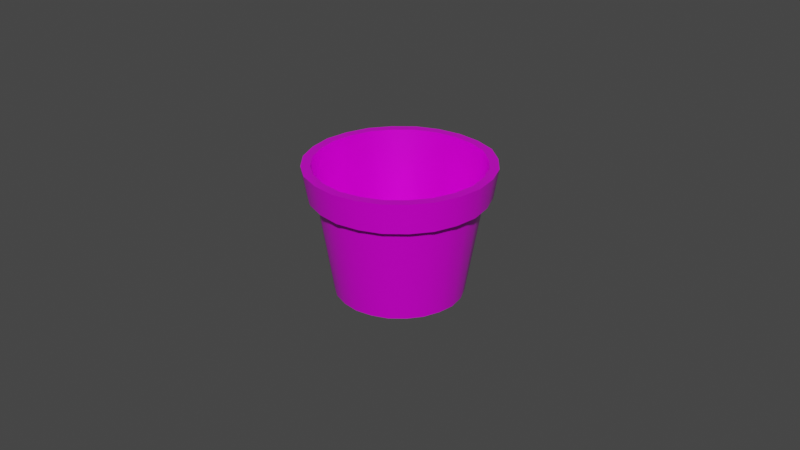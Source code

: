 # Source: vaso.blend  (saved by Blender 3.0.42; exported with 4.5.12 LTS)
import bpy
from mathutils import Matrix  # noqa: F401  (used for matrix-valued properties, if any)

bpy.ops.wm.read_factory_settings(use_empty=True)
scene = bpy.context.scene
scene.name = 'Scene'

# ---- collections
col_collection = bpy.data.collections.new('Collection'); scene.collection.children.link(col_collection)

# ---- images (referenced by path relative to the original .blend; pixels are not part of the script)
import os
ASSET_DIR = os.environ.get("B2B_ASSET_DIR", "")  # directory of the original .blend (textures are referenced by path, not embedded)
HERE = os.path.dirname(os.path.abspath(__file__))  # packed textures are extracted next to this script under _unpacked/

def load_image(name, relpath, width, height, colorspace="sRGB"):
    """Load a texture the original file referenced (path relative to the .blend, or extracted next to this script)."""
    p = next((c for c in (os.path.join(HERE, relpath), os.path.join(ASSET_DIR, relpath)) if relpath and os.path.exists(c)), "")
    if p:
        img = bpy.data.images.load(p, check_existing=True)
        img.name = name
    else:  # same state as the original file: an image datablock whose file is absent (Cycles renders it pink)
        img = bpy.data.images.new(name, width, height)
        img.source = "FILE"
        img.filepath = "//" + (relpath or name)
    img.colorspace_settings.name = colorspace
    return img
img_pot_m_base_color_jpg = load_image('pot_m_Base_Color.jpg', 'textures/pot_m_Base_Color.jpg', 1024, 1024, 'sRGB')
img_pot_m_roughness_jpg = load_image('pot_m_Roughness.jpg', 'textures/pot_m_Roughness.jpg', 1024, 1024, 'Non-Color')
img_pot_m_metallic_jpg = load_image('pot_m_Metallic.jpg', 'textures/pot_m_Metallic.jpg', 1024, 1024, 'Non-Color')

# ---- materials (node trees are filled in below, after node groups)
mat_pot_m = bpy.data.materials.new('pot_m')
mat_pot_m.use_transparent_shadow = False
mat_pot_m.diffuse_color = (0.5, 0.5, 0.5, 1.0)
mat_pot_m.roughness = 0.5528

# ---- material node trees
mat_pot_m.use_nodes = True; mat_pot_m.node_tree.nodes.clear()
_N = mat_pot_m.node_tree.nodes; _L = mat_pot_m.node_tree.links
n0 = _N.new('ShaderNodeBsdfPrincipled'); n0.name = 'Principled BSDF'; n0.location = (192, 300)
n0.distribution = 'GGX'
n0.subsurface_method = 'RANDOM_WALK_SKIN'
n0.inputs[3].default_value = 1.45
n0.inputs[27].default_value = (0.0, 0.0, 0.0, 1.0)
n0.inputs[28].default_value = 1.0
n1 = _N.new('ShaderNodeOutputMaterial'); n1.name = 'Material Output'; n1.location = (482, 300)
n2 = _N.new('ShaderNodeNormalMap'); n2.name = 'Normal Map'; n2.location = (-300, -300)
n2.label = 'Normal/Map'
n3 = _N.new('ShaderNodeTexImage'); n3.name = 'Image Texture'; n3.location = (-408, 337)
n3.hide = True
n3.image = img_pot_m_base_color_jpg
n4 = _N.new('ShaderNodeTexImage'); n4.name = 'Image Texture.002'; n4.location = (-179, -119)
n4.hide = True
n4.image = img_pot_m_roughness_jpg
n5 = _N.new('ShaderNodeTexImage'); n5.name = 'Image Texture.001'; n5.location = (-241, 61)
n5.hide = True
n5.image = img_pot_m_metallic_jpg
_L.new(n0.outputs[0], n1.inputs[0])
_L.new(n2.outputs[0], n0.inputs[5])
_L.new(n3.outputs[0], n0.inputs[0])
_L.new(n5.outputs[0], n0.inputs[1])
_L.new(n4.outputs[0], n0.inputs[2])
n1.is_active_output = True

# ---- world
world_world = bpy.data.worlds.new('World'); scene.world = world_world
world_world.use_nodes = True; world_world.node_tree.nodes.clear()
_N = world_world.node_tree.nodes; _L = world_world.node_tree.links
n0 = _N.new('ShaderNodeOutputWorld'); n0.name = 'World Output'; n0.location = (300, 300)
n1 = _N.new('ShaderNodeBackground'); n1.name = 'Background'; n1.location = (10, 300)
n1.inputs[0].default_value = (0.05088, 0.05088, 0.05088, 1.0)
_L.new(n1.outputs[0], n0.inputs[0])
n0.is_active_output = True
world_world.color = (0.05088, 0.05088, 0.05088)
world_world.use_sun_shadow = False
world_world.sun_shadow_jitter_overblur = 0.0

# ---- meshes
me_mesh_001 = bpy.data.meshes.new('Mesh.001')
me_mesh_001.from_pydata([(1.7, -2.402, -0.9848), (0.9816, -2.402, -1.703), (0.0004344, -2.402, -1.966), (-0.9807, -2.402, -1.703), (-1.699, -2.402, -0.9848), (-1.962, -2.402, -0.003629), (-1.699, -2.402, 0.9775), (-0.9807, -2.402, 1.696), (0.0004344, -2.402, 1.959), (0.9816, -2.402, 1.696), (1.7, -2.402, 0.9775), (1.963, -2.402, -0.003629), (2.109, 0.6825, -1.221), (1.218, 0.6825, -2.112), (0.0004344, 0.6825, -2.438), (-1.217, 0.6825, -2.112), (-2.108, 0.6825, -1.221), (-2.434, 0.6825, -0.003629), (-2.108, 0.6825, 1.214), (-1.217, 0.6825, 2.105), (0.0004344, 0.6825, 2.431), (1.218, 0.6825, 2.105), (2.109, 0.6825, 1.214), (2.435, 0.6825, -0.003629), (2.318, 0.6825, -1.342), (1.339, 0.6825, -2.321), (1.375, 1.589, -2.451), (2.381, 1.589, -1.417), (0.0004344, 0.6825, -2.68), (0.0004344, 1.589, -2.83), (-1.338, 0.6825, -2.321), (-1.374, 1.589, -2.451), (-2.317, 0.6825, -1.342), (-2.38, 1.589, -1.417), (-2.676, 0.6825, -0.003629), (-2.748, 1.589, -0.003629), (-2.317, 0.6825, 1.334), (-2.38, 1.589, 1.409), (-1.338, 0.6825, 2.314), (-1.374, 1.589, 2.444), (0.0004344, 0.6825, 2.673), (0.0004344, 1.589, 2.822), (1.339, 0.6825, 2.314), (1.375, 1.589, 2.444), (2.318, 0.6825, 1.334), (2.381, 1.589, 1.409), (2.677, 0.6825, -0.003629), (2.749, 1.589, -0.003629), (1.506, -2.141, -0.873), (0.8598, -2.141, -1.506), (0.8895, -2.141, 1.52), (-0.01669, -2.141, -1.731), (-0.8886, -2.141, -1.488), (-1.522, -2.141, -0.8424), (-1.748, -2.141, 0.03348), (-1.505, -2.141, 0.9046), (-0.8589, -2.141, 1.538), (0.01756, -2.141, 1.763), (1.523, -2.141, 0.8741), (1.749, -2.141, -0.001832), (1.233, 1.589, -2.209), (2.137, 1.589, -1.278), (0.0004339, 1.589, -2.55), (-1.232, 1.589, -2.209), (-2.136, 1.589, -1.278), (-2.467, 1.589, -0.003628), (-2.136, 1.589, 1.27), (-1.232, 1.589, 2.202), (0.0004339, 1.589, 2.542), (1.233, 1.589, 2.202), (2.137, 1.589, 1.27), (2.468, 1.589, -0.003629), (1.233, -2.141, 1.215), (1.75, 1.589, 1.81), (1.95, 1.589, 2.009), (1.897, 0.6825, 1.904), (1.725, 0.6825, 1.732), (1.391, -2.402, 1.395), (1.904, -2.402, 0.5124), (2.362, 0.6825, 0.6366), (2.596, 0.6825, 0.7002), (2.667, 1.589, 0.7383), (2.395, 1.589, 0.6652), (1.708, -2.141, 0.4488), (1.695, -2.141, -0.4507), (2.398, 1.589, -0.6583), (2.671, 1.589, -0.7298), (2.6, 0.6825, -0.692), (2.366, 0.6825, -0.6299), (1.906, -2.402, -0.5076), (1.235, -2.141, -1.235), (1.76, 1.589, -1.807), (1.961, 1.589, -2.005), (1.908, 0.6825, -1.9), (1.736, 0.6825, -1.729), (1.412, -2.402, -1.39), (0.5168, -2.402, -1.879), (0.6409, 0.6825, -2.363), (0.7045, 0.6825, -2.597), (0.7248, 1.589, -2.741), (0.6502, 1.589, -2.47), (0.4438, -2.141, -1.682), (-0.4739, -2.141, -1.686), (-0.6458, 1.589, -2.489), (-0.7199, 1.589, -2.763), (0.4537, -2.141, 1.688), (0.6354, 1.589, 2.469), (0.7083, 1.589, 2.741), (-0.4544, -2.141, 1.717), (-0.6491, 1.589, 2.465), (-0.7236, 1.589, 2.737), (-1.233, -2.141, 1.265), (-1.759, 1.589, 1.799), (-1.96, 1.589, 1.997), (-1.694, -2.141, 0.4825), (-2.397, 1.589, 0.6511), (-2.67, 1.589, 0.7226), (-1.7, -2.141, -0.4265), (-2.394, 1.589, -0.6725), (-2.666, 1.589, -0.7456), (-1.246, -2.141, -1.204), (-1.742, 1.589, -1.799), (-1.941, 1.589, -1.996), (0.6889, 0.6825, 2.596), (0.6267, 0.6825, 2.362), (0.5052, -2.402, 1.903), (-0.5156, -2.402, 1.9), (-0.6398, 0.6825, 2.358), (-0.7034, 0.6825, 2.592), (-1.398, -2.402, 1.387), (-1.735, 0.6825, 1.721), (-1.907, 0.6825, 1.893), (-1.906, -2.402, 0.5012), (-2.365, 0.6825, 0.6227), (-2.6, 0.6825, 0.6848), (-1.903, -2.402, -0.5197), (-2.361, 0.6825, -0.6439), (-2.596, 0.6825, -0.7074), (-1.397, -2.402, -1.384), (-1.718, 0.6825, -1.721), (-1.889, 0.6825, -1.891), (-0.5159, -2.402, -1.879), (-0.6367, 0.6825, -2.382), (-0.7, 0.6825, -2.618)], [], [(60, 49, 90, 91), (100, 101, 49, 60), (63, 52, 102, 103), (64, 53, 120, 121), (65, 54, 117, 118), (66, 55, 114, 115), (67, 56, 111, 112), (68, 57, 108, 109), (69, 50, 105, 106), (70, 58, 72, 73), (82, 83, 58, 70), (61, 48, 84, 85), (92, 93, 25, 26), (25, 98, 99, 26), (28, 143, 104, 29), (30, 140, 122, 31), (32, 137, 119, 33), (34, 134, 116, 35), (36, 131, 113, 37), (38, 128, 110, 39), (107, 123, 42, 43), (74, 75, 44, 45), (44, 80, 81, 45), (86, 87, 24, 27), (95, 94, 12, 0), (96, 97, 13, 1), (141, 142, 14, 2), (138, 139, 15, 3), (135, 136, 16, 4), (132, 133, 17, 5), (129, 130, 18, 6), (126, 127, 19, 7), (9, 21, 124, 125), (10, 22, 76, 77), (78, 79, 22, 10), (0, 12, 88, 89), (93, 94, 13, 25), (13, 97, 98, 25), (14, 142, 143, 28), (15, 139, 140, 30), (16, 136, 137, 32), (17, 133, 134, 34), (18, 130, 131, 36), (19, 127, 128, 38), (123, 124, 21, 42), (75, 76, 22, 44), (22, 79, 80, 44), (87, 88, 12, 24), (26, 60, 91, 92), (99, 100, 60, 26), (31, 63, 103, 104), (33, 64, 121, 122), (35, 65, 118, 119), (37, 66, 115, 116), (39, 67, 112, 113), (41, 68, 109, 110), (43, 69, 106, 107), (45, 70, 73, 74), (81, 82, 70, 45), (27, 61, 85, 86), (73, 72, 50, 69), (74, 73, 69, 43), (42, 75, 74, 43), (21, 76, 75, 42), (77, 76, 21, 9), (11, 23, 79, 78), (80, 79, 23, 46), (81, 80, 46, 47), (47, 71, 82, 81), (71, 59, 83, 82), (85, 84, 59, 71), (86, 85, 71, 47), (46, 87, 86, 47), (23, 88, 87, 46), (89, 88, 23, 11), (91, 90, 48, 61), (92, 91, 61, 27), (24, 93, 92, 27), (12, 94, 93, 24), (1, 13, 94, 95), (2, 14, 97, 96), (98, 97, 14, 28), (99, 98, 28, 29), (29, 62, 100, 99), (62, 51, 101, 100), (103, 102, 51, 62), (104, 103, 62, 29), (106, 105, 57, 68), (107, 106, 68, 41), (109, 108, 56, 67), (110, 109, 67, 39), (112, 111, 55, 66), (113, 112, 66, 37), (115, 114, 54, 65), (116, 115, 65, 35), (118, 117, 53, 64), (119, 118, 64, 33), (121, 120, 52, 63), (122, 121, 63, 31), (40, 123, 107, 41), (20, 124, 123, 40), (125, 124, 20, 8), (8, 20, 127, 126), (128, 127, 20, 40), (110, 128, 40, 41), (7, 19, 130, 129), (131, 130, 19, 38), (113, 131, 38, 39), (6, 18, 133, 132), (134, 133, 18, 36), (116, 134, 36, 37), (5, 17, 136, 135), (137, 136, 17, 34), (119, 137, 34, 35), (4, 16, 139, 138), (140, 139, 16, 32), (122, 140, 32, 33), (3, 15, 142, 141), (143, 142, 15, 30), (104, 143, 30, 31), (48, 90, 117), (49, 101, 117), (51, 102, 117), (52, 120, 117), (54, 114, 117), (55, 111, 117), (56, 108, 117), (105, 50, 117), (50, 72, 117), (58, 83, 117), (59, 84, 117), (72, 58, 117), (83, 59, 117), (84, 48, 117), (90, 49, 117), (101, 51, 117), (102, 52, 117), (57, 105, 117), (108, 57, 117), (111, 56, 117), (114, 55, 117), (120, 53, 117), (95, 0, 135), (96, 1, 135), (141, 2, 135), (138, 3, 135), (132, 5, 135), (129, 6, 135), (126, 7, 135), (125, 8, 135), (77, 9, 135), (78, 10, 135), (89, 11, 135), (10, 77, 135), (11, 78, 135), (0, 89, 135), (1, 95, 135), (2, 96, 135), (9, 125, 135), (8, 126, 135), (7, 129, 135), (6, 132, 135), (4, 138, 135), (3, 141, 135)])
me_mesh_001.polygons.foreach_set('use_smooth', [True] * 164)
_k = set([(0, 89), (0, 95), (1, 95), (1, 96), (2, 96), (2, 141), (3, 138), (3, 141), (4, 135), (4, 138), (5, 132), (5, 135), (6, 129), (6, 132), (7, 126), (7, 129), (8, 125), (8, 126), (9, 77), (9, 125), (10, 77), (10, 78), (11, 78), (11, 89), (12, 88), (12, 94), (13, 94), (13, 97), (14, 97), (14, 142), (15, 139), (15, 142), (16, 136), (16, 139), (17, 133), (17, 136), (18, 130), (18, 133), (19, 127), (19, 130), (20, 124), (20, 127), (21, 76), (21, 124), (22, 76), (22, 79), (23, 79), (23, 88), (24, 87), (24, 93), (25, 93), (25, 98), (26, 92), (26, 99), (27, 86), (27, 92), (28, 98), (28, 143), (29, 99), (29, 104), (30, 140), (30, 143), (31, 104), (31, 122), (32, 137), (32, 140), (33, 119), (33, 122), (34, 134), (34, 137), (35, 116), (35, 119), (36, 131), (36, 134), (37, 113), (37, 116), (38, 128), (38, 131), (39, 110), (39, 113), (40, 123), (40, 128), (41, 107), (41, 110), (42, 75), (42, 123), (43, 74), (43, 107), (44, 75), (44, 80), (45, 74), (45, 81), (46, 80), (46, 87), (47, 81), (47, 86), (48, 84), (48, 90), (49, 90), (49, 101), (50, 72), (50, 105), (51, 101), (51, 102), (52, 102), (52, 120), (53, 117), (53, 120), (54, 114), (54, 117), (55, 111), (55, 114), (56, 108), (56, 111), (57, 105), (57, 108), (58, 72), (58, 83), (59, 83), (59, 84), (60, 91), (60, 100), (61, 85), (61, 91), (62, 100), (62, 103), (63, 103), (63, 121), (64, 118), (64, 121), (65, 115), (65, 118), (66, 112), (66, 115), (67, 109), (67, 112), (68, 106), (68, 109), (69, 73), (69, 106), (70, 73), (70, 82), (71, 82), (71, 85)])
me_mesh_001.attributes.new('sharp_edge', 'BOOLEAN', 'EDGE').data.foreach_set('value', [ (min(e.vertices), max(e.vertices)) in _k for e in me_mesh_001.edges])
_uv = me_mesh_001.uv_layers.new(name='map1')
_uv.uv.foreach_set('vector', [0.2608, 0.2831, 0.2608, 0.03354, 0.296, 0.03354, 0.296, 0.2831, 0.2256, 0.2831, 0.2256, 0.03354, 0.2608, 0.03354, 0.2608, 0.2831, 0.1196, 0.2831, 0.1196, 0.03354, 0.1551, 0.03354, 0.1551, 0.2831, 0.894, 0.2831, 0.894, 0.03354, 0.93, 0.03354, 0.93, 0.2831, 0.8225, 0.2831, 0.8225, 0.03354, 0.8582, 0.03354, 0.8582, 0.2831, 0.7515, 0.2831, 0.7515, 0.03354, 0.787, 0.03354, 0.787, 0.2831, 0.6814, 0.2831, 0.6814, 0.03354, 0.7164, 0.03354, 0.7164, 0.2831, 0.6118, 0.2831, 0.6118, 0.03354, 0.6466, 0.03354, 0.6466, 0.2831, 0.5423, 0.2831, 0.5423, 0.03354, 0.5771, 0.03354, 0.5771, 0.2831, 0.4723, 0.2831, 0.4723, 0.03354, 0.5073, 0.03354, 0.5073, 0.2831, 0.4371, 0.2831, 0.4371, 0.03354, 0.4723, 0.03354, 0.4723, 0.2831, 0.3312, 0.2831, 0.3312, 0.03354, 0.3665, 0.03354, 0.3665, 0.2831, 0.07317, 0.2131, 0.02192, 0.2131, 0.02192, 0.1724, 0.07317, 0.1724, 0.02192, 0.1724, 0.02192, 0.1327, 0.07317, 0.1327, 0.07317, 0.1724, 0.02192, 0.09299, 0.02192, 0.05439, 0.07317, 0.05439, 0.07317, 0.09299, 0.02192, 0.9879, 0.02192, 0.9487, 0.07317, 0.9487, 0.07317, 0.9879, 0.02192, 0.9094, 0.02192, 0.8693, 0.07317, 0.8693, 0.07317, 0.9094, 0.02192, 0.8291, 0.02192, 0.7886, 0.07317, 0.7886, 0.07317, 0.8291, 0.02192, 0.748, 0.02192, 0.7072, 0.07317, 0.7072, 0.07317, 0.748, 0.02192, 0.6664, 0.02192, 0.6255, 0.07317, 0.6255, 0.07317, 0.6664, 0.07317, 0.5433, 0.02192, 0.5433, 0.02192, 0.5021, 0.07317, 0.5021, 0.07317, 0.4607, 0.02192, 0.4607, 0.02192, 0.4193, 0.07317, 0.4193, 0.02192, 0.4193, 0.02192, 0.3778, 0.07317, 0.3778, 0.07317, 0.4193, 0.07317, 0.295, 0.02192, 0.295, 0.02192, 0.2537, 0.07317, 0.2537, 0.7966, 0.32, 0.7966, 0.5229, 0.7599, 0.5229, 0.7599, 0.32, 0.8701, 0.32, 0.8701, 0.5229, 0.8333, 0.5229, 0.8333, 0.32, 0.9438, 0.32, 0.9438, 0.5229, 0.9069, 0.5229, 0.9069, 0.32, 0.136, 0.32, 0.136, 0.5229, 0.09904, 0.5229, 0.09904, 0.32, 0.2098, 0.32, 0.2098, 0.5229, 0.173, 0.5229, 0.173, 0.32, 0.2833, 0.32, 0.2833, 0.5229, 0.2466, 0.5229, 0.2466, 0.32, 0.3567, 0.32, 0.3567, 0.5229, 0.32, 0.5229, 0.32, 0.32, 0.43, 0.32, 0.43, 0.5229, 0.3933, 0.5229, 0.3933, 0.32, 0.5399, 0.32, 0.5399, 0.5229, 0.5033, 0.5229, 0.5033, 0.32, 0.6132, 0.32, 0.6132, 0.5229, 0.5766, 0.5229, 0.5766, 0.32, 0.6499, 0.32, 0.6499, 0.5229, 0.6132, 0.5229, 0.6132, 0.32, 0.7599, 0.32, 0.7599, 0.5229, 0.7232, 0.5229, 0.7232, 0.32, 0.4161, 0.6747, 0.405, 0.6858, 0.3715, 0.6613, 0.3792, 0.6477, 0.3715, 0.6613, 0.3342, 0.6453, 0.3383, 0.6302, 0.3792, 0.6477, 0.2929, 0.6406, 0.2519, 0.6444, 0.2477, 0.6292, 0.2929, 0.625, 0.2146, 0.662, 0.1824, 0.6873, 0.1713, 0.6764, 0.2067, 0.6485, 0.1574, 0.7197, 0.1413, 0.757, 0.1261, 0.7529, 0.1439, 0.712, 0.1368, 0.7982, 0.1414, 0.8386, 0.1263, 0.8427, 0.1212, 0.7983, 0.1581, 0.8766, 0.1823, 0.9092, 0.1713, 0.9203, 0.1447, 0.8845, 0.2158, 0.9338, 0.2531, 0.9499, 0.2491, 0.965, 0.2081, 0.9473, 0.3388, 0.9649, 0.3347, 0.9498, 0.3728, 0.933, 0.3806, 0.9465, 0.4165, 0.9199, 0.4054, 0.9088, 0.4299, 0.8753, 0.4434, 0.8831, 0.4299, 0.8753, 0.4461, 0.8381, 0.4612, 0.8421, 0.4434, 0.8831, 0.461, 0.7524, 0.4459, 0.7564, 0.4292, 0.7184, 0.4426, 0.7106, 0.8756, 0.9475, 0.8665, 0.9318, 0.9006, 0.9061, 0.9135, 0.9189, 0.8336, 0.966, 0.8289, 0.9484, 0.8665, 0.9318, 0.8756, 0.9475, 0.6985, 0.9467, 0.7078, 0.9311, 0.7454, 0.9493, 0.7406, 0.967, 0.6341, 0.8797, 0.6498, 0.8708, 0.6751, 0.9045, 0.6622, 0.9171, 0.6108, 0.7886, 0.6289, 0.7887, 0.6334, 0.8318, 0.6158, 0.8364, 0.635, 0.6977, 0.6506, 0.7067, 0.6336, 0.7465, 0.616, 0.7418, 0.7001, 0.6313, 0.7091, 0.647, 0.6751, 0.6728, 0.6622, 0.66, 0.7887, 0.6073, 0.7886, 0.6254, 0.7468, 0.6302, 0.742, 0.6127, 0.8771, 0.6322, 0.8679, 0.6478, 0.8295, 0.6303, 0.8343, 0.6128, 0.9416, 0.6992, 0.9258, 0.708, 0.901, 0.6731, 0.914, 0.6604, 0.9598, 0.7425, 0.9422, 0.7471, 0.9258, 0.708, 0.9416, 0.6992, 0.9407, 0.8812, 0.925, 0.8721, 0.942, 0.8323, 0.9596, 0.837, 0.5073, 0.2831, 0.5073, 0.03354, 0.5423, 0.03354, 0.5423, 0.2831, 0.914, 0.6604, 0.901, 0.6731, 0.8679, 0.6478, 0.8771, 0.6322, 0.02192, 0.5021, 0.02192, 0.4607, 0.07317, 0.4607, 0.07317, 0.5021, 0.3728, 0.933, 0.4054, 0.9088, 0.4165, 0.9199, 0.3806, 0.9465, 0.5766, 0.32, 0.5766, 0.5229, 0.5399, 0.5229, 0.5399, 0.32, 0.6865, 0.32, 0.6865, 0.5229, 0.6499, 0.5229, 0.6499, 0.32, 0.4612, 0.8421, 0.4461, 0.8381, 0.4506, 0.7968, 0.4662, 0.7967, 0.07317, 0.3778, 0.02192, 0.3778, 0.02192, 0.3363, 0.07317, 0.3363, 0.9648, 0.7903, 0.9468, 0.7902, 0.9422, 0.7471, 0.9598, 0.7425, 0.4018, 0.2831, 0.4018, 0.03354, 0.4371, 0.03354, 0.4371, 0.2831, 0.3665, 0.2831, 0.3665, 0.03354, 0.4018, 0.03354, 0.4018, 0.2831, 0.9596, 0.837, 0.942, 0.8323, 0.9468, 0.7902, 0.9648, 0.7903, 0.02192, 0.3363, 0.02192, 0.295, 0.07317, 0.295, 0.07317, 0.3363, 0.4506, 0.7968, 0.4459, 0.7564, 0.461, 0.7524, 0.4662, 0.7967, 0.7232, 0.32, 0.7232, 0.5229, 0.6865, 0.5229, 0.6865, 0.32, 0.296, 0.2831, 0.296, 0.03354, 0.3312, 0.03354, 0.3312, 0.2831, 0.9135, 0.9189, 0.9006, 0.9061, 0.925, 0.8721, 0.9407, 0.8812, 0.02192, 0.2537, 0.02192, 0.2131, 0.07317, 0.2131, 0.07317, 0.2537, 0.4292, 0.7184, 0.405, 0.6858, 0.4161, 0.6747, 0.4426, 0.7106, 0.8333, 0.32, 0.8333, 0.5229, 0.7966, 0.5229, 0.7966, 0.32, 0.9069, 0.32, 0.9069, 0.5229, 0.8701, 0.5229, 0.8701, 0.32, 0.3383, 0.6302, 0.3342, 0.6453, 0.2929, 0.6406, 0.2929, 0.625, 0.07317, 0.1327, 0.02192, 0.1327, 0.02192, 0.09299, 0.07317, 0.09299, 0.787, 0.9715, 0.787, 0.9534, 0.8289, 0.9484, 0.8336, 0.966, 0.1905, 0.2831, 0.1905, 0.03354, 0.2256, 0.03354, 0.2256, 0.2831, 0.1551, 0.2831, 0.1551, 0.03354, 0.1905, 0.03354, 0.1905, 0.2831, 0.7406, 0.967, 0.7454, 0.9493, 0.787, 0.9534, 0.787, 0.9715, 0.5771, 0.2831, 0.5771, 0.03354, 0.6118, 0.03354, 0.6118, 0.2831, 0.8343, 0.6128, 0.8295, 0.6303, 0.7886, 0.6254, 0.7887, 0.6073, 0.6466, 0.2831, 0.6466, 0.03354, 0.6814, 0.03354, 0.6814, 0.2831, 0.742, 0.6127, 0.7468, 0.6302, 0.7091, 0.647, 0.7001, 0.6313, 0.7164, 0.2831, 0.7164, 0.03354, 0.7515, 0.03354, 0.7515, 0.2831, 0.6622, 0.66, 0.6751, 0.6728, 0.6506, 0.7067, 0.635, 0.6977, 0.787, 0.2831, 0.787, 0.03354, 0.8225, 0.03354, 0.8225, 0.2831, 0.616, 0.7418, 0.6336, 0.7465, 0.6289, 0.7887, 0.6108, 0.7886, 0.8582, 0.2831, 0.8582, 0.03354, 0.894, 0.03354, 0.894, 0.2831, 0.6158, 0.8364, 0.6334, 0.8318, 0.6498, 0.8708, 0.6341, 0.8797, 0.93, 0.2831, 0.93, 0.03354, 0.966, 0.03354, 0.966, 0.2831, 0.6622, 0.9171, 0.6751, 0.9045, 0.7078, 0.9311, 0.6985, 0.9467, 0.02192, 0.5845, 0.02192, 0.5433, 0.07317, 0.5433, 0.07317, 0.5845, 0.2944, 0.9544, 0.3347, 0.9498, 0.3388, 0.9649, 0.2945, 0.97, 0.5033, 0.32, 0.5033, 0.5229, 0.4666, 0.5229, 0.4666, 0.32, 0.4666, 0.32, 0.4666, 0.5229, 0.43, 0.5229, 0.43, 0.32, 0.2491, 0.965, 0.2531, 0.9499, 0.2944, 0.9544, 0.2945, 0.97, 0.07317, 0.6255, 0.02192, 0.6255, 0.02192, 0.5845, 0.07317, 0.5845, 0.3933, 0.32, 0.3933, 0.5229, 0.3567, 0.5229, 0.3567, 0.32, 0.1713, 0.9203, 0.1823, 0.9092, 0.2158, 0.9338, 0.2081, 0.9473, 0.07317, 0.7072, 0.02192, 0.7072, 0.02192, 0.6664, 0.07317, 0.6664, 0.32, 0.32, 0.32, 0.5229, 0.2833, 0.5229, 0.2833, 0.32, 0.1263, 0.8427, 0.1414, 0.8386, 0.1581, 0.8766, 0.1447, 0.8845, 0.07317, 0.7886, 0.02192, 0.7886, 0.02192, 0.748, 0.07317, 0.748, 0.2466, 0.32, 0.2466, 0.5229, 0.2098, 0.5229, 0.2098, 0.32, 0.1261, 0.7529, 0.1413, 0.757, 0.1368, 0.7982, 0.1212, 0.7983, 0.07317, 0.8693, 0.02192, 0.8693, 0.02192, 0.8291, 0.07317, 0.8291, 0.173, 0.32, 0.173, 0.5229, 0.136, 0.5229, 0.136, 0.32, 0.1713, 0.6764, 0.1824, 0.6873, 0.1574, 0.7197, 0.1439, 0.712, 0.07317, 0.9487, 0.02192, 0.9487, 0.02192, 0.9094, 0.07317, 0.9094, 0.9808, 0.32, 0.9808, 0.5229, 0.9438, 0.5229, 0.9438, 0.32, 0.2477, 0.6292, 0.2519, 0.6444, 0.2146, 0.662, 0.2067, 0.6485, 0.07317, 0.05439, 0.02192, 0.05439, 0.02192, 0.01579, 0.07317, 0.01579, 0.3527, 0.7035, 0.376, 0.721, 0.3239, 0.9102, 0.3935, 0.7452, 0.4048, 0.772, 0.3239, 0.9102, 0.408, 0.8017, 0.4051, 0.8312, 0.3239, 0.9102, 0.3923, 0.8579, 0.374, 0.8809, 0.3239, 0.9102, 0.2942, 0.9133, 0.2653, 0.9098, 0.3239, 0.9102, 0.2381, 0.8976, 0.2148, 0.8801, 0.3239, 0.9102, 0.1973, 0.856, 0.1857, 0.8299, 0.3239, 0.9102, 0.1876, 0.7714, 0.1984, 0.7433, 0.3239, 0.9102, 0.1984, 0.7433, 0.2181, 0.7211, 0.3239, 0.9102, 0.2401, 0.7024, 0.2675, 0.6905, 0.3239, 0.9102, 0.2965, 0.6879, 0.3254, 0.6914, 0.3239, 0.9102, 0.2181, 0.7211, 0.2401, 0.7024, 0.3239, 0.9102, 0.2675, 0.6905, 0.2965, 0.6879, 0.3239, 0.9102, 0.3254, 0.6914, 0.3527, 0.7035, 0.3239, 0.9102, 0.376, 0.721, 0.3935, 0.7452, 0.3239, 0.9102, 0.4048, 0.772, 0.408, 0.8017, 0.3239, 0.9102, 0.4051, 0.8312, 0.3923, 0.8579, 0.3239, 0.9102, 0.1828, 0.7995, 0.1876, 0.7714, 0.3239, 0.9102, 0.1857, 0.8299, 0.1828, 0.7995, 0.3239, 0.9102, 0.2148, 0.8801, 0.1973, 0.856, 0.3239, 0.9102, 0.2653, 0.9098, 0.2381, 0.8976, 0.3239, 0.9102, 0.374, 0.8809, 0.3507, 0.8987, 0.3239, 0.9102, 0.8811, 0.6996, 0.8997, 0.7257, 0.6675, 0.7557, 0.8234, 0.668, 0.8534, 0.6794, 0.6675, 0.7557, 0.7569, 0.668, 0.7902, 0.6625, 0.6675, 0.7557, 0.7001, 0.7, 0.7269, 0.6794, 0.6675, 0.7557, 0.6673, 0.8215, 0.6637, 0.7889, 0.6675, 0.7557, 0.7, 0.8786, 0.6806, 0.8522, 0.6675, 0.7557, 0.7569, 0.9116, 0.7269, 0.8985, 0.6675, 0.7557, 0.8227, 0.9118, 0.7902, 0.9154, 0.6675, 0.7557, 0.8798, 0.8791, 0.8534, 0.8985, 0.6675, 0.7557, 0.9129, 0.8222, 0.8997, 0.8522, 0.6675, 0.7557, 0.913, 0.7565, 0.9166, 0.7889, 0.6675, 0.7557, 0.8997, 0.8522, 0.8798, 0.8791, 0.6675, 0.7557, 0.9166, 0.7889, 0.9129, 0.8222, 0.6675, 0.7557, 0.8997, 0.7257, 0.913, 0.7565, 0.6675, 0.7557, 0.8534, 0.6794, 0.8811, 0.6996, 0.6675, 0.7557, 0.7902, 0.6625, 0.8234, 0.668, 0.6675, 0.7557, 0.8534, 0.8985, 0.8227, 0.9118, 0.6675, 0.7557, 0.7902, 0.9154, 0.7569, 0.9116, 0.6675, 0.7557, 0.7269, 0.8985, 0.7, 0.8786, 0.6675, 0.7557, 0.6806, 0.8522, 0.6673, 0.8215, 0.6675, 0.7557, 0.6806, 0.7257, 0.7001, 0.7, 0.6675, 0.7557, 0.7269, 0.6794, 0.7569, 0.668, 0.6675, 0.7557])
_uv.active_render = True
_uv = me_mesh_001.uv_layers.new(name='UVW')
_uv.uv.foreach_set('vector', [0.0, 0.0, 0.0, 0.0, 0.0, 0.0, 0.0, 0.0, 0.0, 0.0, 0.0, 0.0, 0.0, 0.0, 0.0, 0.0, 0.0, 0.0, 0.0, 0.0, 0.0, 0.0, 0.0, 0.0, 0.0, 0.0, 0.0, 0.0, 0.0, 0.0, 0.0, 0.0, 0.0, 0.0, 0.0, 0.0, 0.0, 0.0, 0.0, 0.0, 0.0, 0.0, 0.0, 0.0, 0.0, 0.0, 0.0, 0.0, 0.0, 0.0, 0.0, 0.0, 0.0, 0.0, 0.0, 0.0, 0.0, 0.0, 0.0, 0.0, 0.0, 0.0, 0.0, 0.0, 0.0, 0.0, 0.0, 0.0, 0.0, 0.0, 0.0, 0.0, 0.0, 0.0, 0.0, 0.0, 0.0, 0.0, 0.0, 0.0, 0.0, 0.0, 0.0, 0.0, 0.0, 0.0, 0.0, 0.0, 0.0, 0.0, 0.0, 0.0, 0.0, 0.0, 0.0, 0.0, 0.0, 0.0, 0.0, 0.0, 0.0, 0.0, 0.0, 0.0, 0.0, 0.0, 0.0, 0.0, 0.0, 0.0, 0.0, 0.0, 0.0, 0.0, 0.0, 0.0, 0.0, 0.0, 0.0, 0.0, 0.0, 0.0, 0.0, 0.0, 0.0, 0.0, 0.0, 0.0, 0.0, 0.0, 0.0, 0.0, 0.0, 0.0, 0.0, 0.0, 0.0, 0.0, 0.0, 0.0, 0.0, 0.0, 0.0, 0.0, 0.0, 0.0, 0.0, 0.0, 0.0, 0.0, 0.0, 0.0, 0.0, 0.0, 0.0, 0.0, 0.0, 0.0, 0.0, 0.0, 0.0, 0.0, 0.0, 0.0, 0.0, 0.0, 0.0, 0.0, 0.0, 0.0, 0.0, 0.0, 0.0, 0.0, 0.0, 0.0, 0.0, 0.0, 0.0, 0.0, 0.0, 0.0, 0.0, 0.0, 0.0, 0.0, 0.0, 0.0, 0.0, 0.0, 0.0, 0.0, 0.0, 0.0, 0.0, 0.0, 0.0, 0.0, 0.0, 0.0, 0.0, 0.0, 0.0, 0.0, 0.0, 0.0, 0.0, 0.0, 0.0, 0.0, 0.0, 0.0, 0.0, 0.0, 0.0, 0.0, 0.0, 0.0, 0.0, 0.0, 0.0, 0.0, 0.0, 0.0, 0.0, 0.0, 0.0, 0.0, 0.0, 0.0, 0.0, 0.0, 0.0, 0.0, 0.0, 0.0, 0.0, 0.0, 0.0, 0.0, 0.0, 0.0, 0.0, 0.0, 0.0, 0.0, 0.0, 0.0, 0.0, 0.0, 0.0, 0.0, 0.0, 0.0, 0.0, 0.0, 0.0, 0.0, 0.0, 0.0, 0.0, 0.0, 0.0, 0.0, 0.0, 0.0, 0.0, 0.0, 0.0, 0.0, 0.0, 0.0, 0.0, 0.0, 0.0, 0.0, 0.0, 0.0, 0.0, 0.0, 0.0, 0.0, 0.0, 0.0, 0.0, 0.0, 0.0, 0.0, 0.0, 0.0, 0.0, 0.0, 0.0, 0.0, 0.0, 0.0, 0.0, 0.0, 0.0, 0.0, 0.0, 0.0, 0.0, 0.0, 0.0, 0.0, 0.0, 0.0, 0.0, 0.0, 0.0, 0.0, 0.0, 0.0, 0.0, 0.0, 0.0, 0.0, 0.0, 0.0, 0.0, 0.0, 0.0, 0.0, 0.0, 0.0, 0.0, 0.0, 0.0, 0.0, 0.0, 0.0, 0.0, 0.0, 0.0, 0.0, 0.0, 0.0, 0.0, 0.0, 0.0, 0.0, 0.0, 0.0, 0.0, 0.0, 0.0, 0.0, 0.0, 0.0, 0.0, 0.0, 0.0, 0.0, 0.0, 0.0, 0.0, 0.0, 0.0, 0.0, 0.0, 0.0, 0.0, 0.0, 0.0, 0.0, 0.0, 0.0, 0.0, 0.0, 0.0, 0.0, 0.0, 0.0, 0.0, 0.0, 0.0, 0.0, 0.0, 0.0, 0.0, 0.0, 0.0, 0.0, 0.0, 0.0, 0.0, 0.0, 0.0, 0.0, 0.0, 0.0, 0.0, 0.0, 0.0, 0.0, 0.0, 0.0, 0.0, 0.0, 0.0, 0.0, 0.0, 0.0, 0.0, 0.0, 0.0, 0.0, 0.0, 0.0, 0.0, 0.0, 0.0, 0.0, 0.0, 0.0, 0.0, 0.0, 0.0, 0.0, 0.0, 0.0, 0.0, 0.0, 0.0, 0.0, 0.0, 0.0, 0.0, 0.0, 0.0, 0.0, 0.0, 0.0, 0.0, 0.0, 0.0, 0.0, 0.0, 0.0, 0.0, 0.0, 0.0, 0.0, 0.0, 0.0, 0.0, 0.0, 0.0, 0.0, 0.0, 0.0, 0.0, 0.0, 0.0, 0.0, 0.0, 0.0, 0.0, 0.0, 0.0, 0.0, 0.0, 0.0, 0.0, 0.0, 0.0, 0.0, 0.0, 0.0, 0.0, 0.0, 0.0, 0.0, 0.0, 0.0, 0.0, 0.0, 0.0, 0.0, 0.0, 0.0, 0.0, 0.0, 0.0, 0.0, 0.0, 0.0, 0.0, 0.0, 0.0, 0.0, 0.0, 0.0, 0.0, 0.0, 0.0, 0.0, 0.0, 0.0, 0.0, 0.0, 0.0, 0.0, 0.0, 0.0, 0.0, 0.0, 0.0, 0.0, 0.0, 0.0, 0.0, 0.0, 0.0, 0.0, 0.0, 0.0, 0.0, 0.0, 0.0, 0.0, 0.0, 0.0, 0.0, 0.0, 0.0, 0.0, 0.0, 0.0, 0.0, 0.0, 0.0, 0.0, 0.0, 0.0, 0.0, 0.0, 0.0, 0.0, 0.0, 0.0, 0.0, 0.0, 0.0, 0.0, 0.0, 0.0, 0.0, 0.0, 0.0, 0.0, 0.0, 0.0, 0.0, 0.0, 0.0, 0.0, 0.0, 0.0, 0.0, 0.0, 0.0, 0.0, 0.0, 0.0, 0.0, 0.0, 0.0, 0.0, 0.0, 0.0, 0.0, 0.0, 0.0, 0.0, 0.0, 0.0, 0.0, 0.0, 0.0, 0.0, 0.0, 0.0, 0.0, 0.0, 0.0, 0.0, 0.0, 0.0, 0.0, 0.0, 0.0, 0.0, 0.0, 0.0, 0.0, 0.0, 0.0, 0.0, 0.0, 0.0, 0.0, 0.0, 0.0, 0.0, 0.0, 0.0, 0.0, 0.0, 0.0, 0.0, 0.0, 0.0, 0.0, 0.0, 0.0, 0.0, 0.0, 0.0, 0.0, 0.0, 0.0, 0.0, 0.0, 0.0, 0.0, 0.0, 0.0, 0.0, 0.0, 0.0, 0.0, 0.0, 0.0, 0.0, 0.0, 0.0, 0.0, 0.0, 0.0, 0.0, 0.0, 0.0, 0.0, 0.0, 0.0, 0.0, 0.0, 0.0, 0.0, 0.0, 0.0, 0.0, 0.0, 0.0, 0.0, 0.0, 0.0, 0.0, 0.0, 0.0, 0.0, 0.0, 0.0, 0.0, 0.0, 0.0, 0.0, 0.0, 0.0, 0.0, 0.0, 0.0, 0.0, 0.0, 0.0, 0.0, 0.0, 0.0, 0.0, 0.0, 0.0, 0.0, 0.0, 0.0, 0.0, 0.0, 0.0, 0.0, 0.0, 0.0, 0.0, 0.0, 0.0, 0.0, 0.0, 0.0, 0.0, 0.0, 0.0, 0.0, 0.0, 0.0, 0.0, 0.0, 0.0, 0.0, 0.0, 0.0, 0.0, 0.0, 0.0, 0.0, 0.0, 0.0, 0.0, 0.0, 0.0, 0.0, 0.0, 0.0, 0.0, 0.0, 0.0, 0.0, 0.0, 0.0, 0.0, 0.0, 0.0, 0.0, 0.0, 0.0, 0.0, 0.0, 0.0, 0.0, 0.0, 0.0, 0.0, 0.0, 0.0, 0.0, 0.0, 0.0, 0.0, 0.0, 0.0, 0.0, 0.0, 0.0, 0.0, 0.0, 0.0, 0.0, 0.0, 0.0, 0.0, 0.0, 0.0, 0.0, 0.0, 0.0, 0.0, 0.0, 0.0, 0.0, 0.0, 0.0, 0.0, 0.0, 0.0, 0.0, 0.0, 0.0, 0.0, 0.0, 0.0, 0.0, 0.0, 0.0, 0.0, 0.0, 0.0, 0.0, 0.0, 0.0, 0.0, 0.0, 0.0, 0.0, 0.0, 0.0, 0.0, 0.0, 0.0, 0.0, 0.0, 0.0, 0.0, 0.0, 0.0, 0.0, 0.0, 0.0, 0.0, 0.0, 0.0, 0.0, 0.0, 0.0, 0.0, 0.0, 0.0, 0.0, 0.0, 0.0, 0.0, 0.0, 0.0, 0.0, 0.0, 0.0, 0.0, 0.0, 0.0, 0.0, 0.0, 0.0, 0.0, 0.0, 0.0, 0.0, 0.0, 0.0, 0.0, 0.0, 0.0, 0.0, 0.0, 0.0, 0.0, 0.0, 0.0, 0.0, 0.0, 0.0, 0.0, 0.0, 0.0, 0.0, 0.0, 0.0, 0.0, 0.0, 0.0, 0.0, 0.0, 0.0, 0.0, 0.0, 0.0, 0.0, 0.0, 0.0, 0.0, 0.0, 0.0, 0.0, 0.0, 0.0, 0.0, 0.0, 0.0, 0.0, 0.0, 0.0, 0.0, 0.0, 0.0, 0.0, 0.0, 0.0, 0.0, 0.0, 0.0, 0.0, 0.0, 0.0, 0.0, 0.0, 0.0, 0.0, 0.0, 0.0, 0.0, 0.0, 0.0, 0.0, 0.0, 0.0, 0.0, 0.0, 0.0, 0.0, 0.0, 0.0, 0.0, 0.0, 0.0, 0.0, 0.0, 0.0, 0.0, 0.0, 0.0, 0.0, 0.0, 0.0, 0.0, 0.0, 0.0, 0.0, 0.0, 0.0, 0.0, 0.0, 0.0, 0.0, 0.0, 0.0, 0.0, 0.0, 0.0, 0.0, 0.0, 0.0, 0.0, 0.0, 0.0, 0.0, 0.0, 0.0, 0.0, 0.0, 0.0, 0.0, 0.0, 0.0, 0.0, 0.0, 0.0, 0.0, 0.0, 0.0, 0.0, 0.0, 0.0, 0.0, 0.0, 0.0, 1.0, 0.0, 0.5, 1.0, 0.0, 0.0, 1.0, 0.0, 0.5, 1.0, 0.0, 0.0, 1.0, 0.0, 0.5, 1.0, 0.0, 0.0, 1.0, 0.0, 0.5, 1.0, 0.0, 0.0, 1.0, 0.0, 0.5, 1.0, 0.0, 0.0, 1.0, 0.0, 0.5, 1.0, 0.0, 0.0, 1.0, 0.0, 0.5, 1.0, 0.0, 0.0, 1.0, 0.0, 0.5, 1.0, 0.0, 0.0, 1.0, 0.0, 0.5, 1.0, 0.0, 0.0, 1.0, 0.0, 0.5, 1.0, 0.0, 0.0, 1.0, 0.0, 0.5, 1.0, 0.0, 0.0, 1.0, 0.0, 0.5, 1.0, 0.0, 0.0, 1.0, 0.0, 0.5, 1.0, 0.0, 0.0, 1.0, 0.0, 0.5, 1.0, 0.0, 0.0, 1.0, 0.0, 0.5, 1.0, 0.0, 0.0, 1.0, 0.0, 0.5, 1.0, 0.0, 0.0, 1.0, 0.0, 0.5, 1.0, 0.0, 0.0, 1.0, 0.0, 0.5, 1.0, 0.0, 0.0, 1.0, 0.0, 0.5, 1.0, 0.0, 0.0, 1.0, 0.0, 0.5, 1.0, 0.0, 0.0, 1.0, 0.0, 0.5, 1.0, 0.0, 0.0, 1.0, 0.0, 0.5, 1.0, 0.0, 0.0, 1.0, 0.0, 0.5, 1.0, 0.0, 0.0, 1.0, 0.0, 0.5, 1.0, 0.0, 0.0, 1.0, 0.0, 0.5, 1.0, 0.0, 0.0, 1.0, 0.0, 0.5, 1.0, 0.0, 0.0, 1.0, 0.0, 0.5, 1.0, 0.0, 0.0, 1.0, 0.0, 0.5, 1.0, 0.0, 0.0, 1.0, 0.0, 0.5, 1.0, 0.0, 0.0, 1.0, 0.0, 0.5, 1.0, 0.0, 0.0, 1.0, 0.0, 0.5, 1.0, 0.0, 0.0, 1.0, 0.0, 0.5, 1.0, 0.0, 0.0, 1.0, 0.0, 0.5, 1.0, 0.0, 0.0, 1.0, 0.0, 0.5, 1.0, 0.0, 0.0, 1.0, 0.0, 0.5, 1.0, 0.0, 0.0, 1.0, 0.0, 0.5, 1.0, 0.0, 0.0, 1.0, 0.0, 0.5, 1.0, 0.0, 0.0, 1.0, 0.0, 0.5, 1.0, 0.0, 0.0, 1.0, 0.0, 0.5, 1.0, 0.0, 0.0, 1.0, 0.0, 0.5, 1.0, 0.0, 0.0, 1.0, 0.0, 0.5, 1.0, 0.0, 0.0, 1.0, 0.0, 0.5, 1.0, 0.0, 0.0, 1.0, 0.0, 0.5, 1.0, 0.0, 0.0, 1.0, 0.0, 0.5, 1.0])
_uv = me_mesh_001.uv_layers.new(name='UVMap')
_uv.uv.foreach_set('vector', [0.0, 0.0, 0.0, 0.0, 0.0, 0.0, 0.0, 0.0, 0.0, 0.0, 0.0, 0.0, 0.0, 0.0, 0.0, 0.0, 0.0, 0.0, 0.0, 0.0, 0.0, 0.0, 0.0, 0.0, 0.0, 0.0, 0.0, 0.0, 0.0, 0.0, 0.0, 0.0, 0.0, 0.0, 0.0, 0.0, 0.0, 0.0, 0.0, 0.0, 0.0, 0.0, 0.0, 0.0, 0.0, 0.0, 0.0, 0.0, 0.0, 0.0, 0.0, 0.0, 0.0, 0.0, 0.0, 0.0, 0.0, 0.0, 0.0, 0.0, 0.0, 0.0, 0.0, 0.0, 0.0, 0.0, 0.0, 0.0, 0.0, 0.0, 0.0, 0.0, 0.0, 0.0, 0.0, 0.0, 0.0, 0.0, 0.0, 0.0, 0.0, 0.0, 0.0, 0.0, 0.0, 0.0, 0.0, 0.0, 0.0, 0.0, 0.0, 0.0, 0.0, 0.0, 0.0, 0.0, 0.0, 0.0, 0.0, 0.0, 0.0, 0.0, 0.0, 0.0, 0.0, 0.0, 0.0, 0.0, 0.0, 0.0, 0.0, 0.0, 0.0, 0.0, 0.0, 0.0, 0.0, 0.0, 0.0, 0.0, 0.0, 0.0, 0.0, 0.0, 0.0, 0.0, 0.0, 0.0, 0.0, 0.0, 0.0, 0.0, 0.0, 0.0, 0.0, 0.0, 0.0, 0.0, 0.0, 0.0, 0.0, 0.0, 0.0, 0.0, 0.0, 0.0, 0.0, 0.0, 0.0, 0.0, 0.0, 0.0, 0.0, 0.0, 0.0, 0.0, 0.0, 0.0, 0.0, 0.0, 0.0, 0.0, 0.0, 0.0, 0.0, 0.0, 0.0, 0.0, 0.0, 0.0, 0.0, 0.0, 0.0, 0.0, 0.0, 0.0, 0.0, 0.0, 0.0, 0.0, 0.0, 0.0, 0.0, 0.0, 0.0, 0.0, 0.0, 0.0, 0.0, 0.0, 0.0, 0.0, 0.0, 0.0, 0.0, 0.0, 0.0, 0.0, 0.0, 0.0, 0.0, 0.0, 0.0, 0.0, 0.0, 0.0, 0.0, 0.0, 0.0, 0.0, 0.0, 0.0, 0.0, 0.0, 0.0, 0.0, 0.0, 0.0, 0.0, 0.0, 0.0, 0.0, 0.0, 0.0, 0.0, 0.0, 0.0, 0.0, 0.0, 0.0, 0.0, 0.0, 0.0, 0.0, 0.0, 0.0, 0.0, 0.0, 0.0, 0.0, 0.0, 0.0, 0.0, 0.0, 0.0, 0.0, 0.0, 0.0, 0.0, 0.0, 0.0, 0.0, 0.0, 0.0, 0.0, 0.0, 0.0, 0.0, 0.0, 0.0, 0.0, 0.0, 0.0, 0.0, 0.0, 0.0, 0.0, 0.0, 0.0, 0.0, 0.0, 0.0, 0.0, 0.0, 0.0, 0.0, 0.0, 0.0, 0.0, 0.0, 0.0, 0.0, 0.0, 0.0, 0.0, 0.0, 0.0, 0.0, 0.0, 0.0, 0.0, 0.0, 0.0, 0.0, 0.0, 0.0, 0.0, 0.0, 0.0, 0.0, 0.0, 0.0, 0.0, 0.0, 0.0, 0.0, 0.0, 0.0, 0.0, 0.0, 0.0, 0.0, 0.0, 0.0, 0.0, 0.0, 0.0, 0.0, 0.0, 0.0, 0.0, 0.0, 0.0, 0.0, 0.0, 0.0, 0.0, 0.0, 0.0, 0.0, 0.0, 0.0, 0.0, 0.0, 0.0, 0.0, 0.0, 0.0, 0.0, 0.0, 0.0, 0.0, 0.0, 0.0, 0.0, 0.0, 0.0, 0.0, 0.0, 0.0, 0.0, 0.0, 0.0, 0.0, 0.0, 0.0, 0.0, 0.0, 0.0, 0.0, 0.0, 0.0, 0.0, 0.0, 0.0, 0.0, 0.0, 0.0, 0.0, 0.0, 0.0, 0.0, 0.0, 0.0, 0.0, 0.0, 0.0, 0.0, 0.0, 0.0, 0.0, 0.0, 0.0, 0.0, 0.0, 0.0, 0.0, 0.0, 0.0, 0.0, 0.0, 0.0, 0.0, 0.0, 0.0, 0.0, 0.0, 0.0, 0.0, 0.0, 0.0, 0.0, 0.0, 0.0, 0.0, 0.0, 0.0, 0.0, 0.0, 0.0, 0.0, 0.0, 0.0, 0.0, 0.0, 0.0, 0.0, 0.0, 0.0, 0.0, 0.0, 0.0, 0.0, 0.0, 0.0, 0.0, 0.0, 0.0, 0.0, 0.0, 0.0, 0.0, 0.0, 0.0, 0.0, 0.0, 0.0, 0.0, 0.0, 0.0, 0.0, 0.0, 0.0, 0.0, 0.0, 0.0, 0.0, 0.0, 0.0, 0.0, 0.0, 0.0, 0.0, 0.0, 0.0, 0.0, 0.0, 0.0, 0.0, 0.0, 0.0, 0.0, 0.0, 0.0, 0.0, 0.0, 0.0, 0.0, 0.0, 0.0, 0.0, 0.0, 0.0, 0.0, 0.0, 0.0, 0.0, 0.0, 0.0, 0.0, 0.0, 0.0, 0.0, 0.0, 0.0, 0.0, 0.0, 0.0, 0.0, 0.0, 0.0, 0.0, 0.0, 0.0, 0.0, 0.0, 0.0, 0.0, 0.0, 0.0, 0.0, 0.0, 0.0, 0.0, 0.0, 0.0, 0.0, 0.0, 0.0, 0.0, 0.0, 0.0, 0.0, 0.0, 0.0, 0.0, 0.0, 0.0, 0.0, 0.0, 0.0, 0.0, 0.0, 0.0, 0.0, 0.0, 0.0, 0.0, 0.0, 0.0, 0.0, 0.0, 0.0, 0.0, 0.0, 0.0, 0.0, 0.0, 0.0, 0.0, 0.0, 0.0, 0.0, 0.0, 0.0, 0.0, 0.0, 0.0, 0.0, 0.0, 0.0, 0.0, 0.0, 0.0, 0.0, 0.0, 0.0, 0.0, 0.0, 0.0, 0.0, 0.0, 0.0, 0.0, 0.0, 0.0, 0.0, 0.0, 0.0, 0.0, 0.0, 0.0, 0.0, 0.0, 0.0, 0.0, 0.0, 0.0, 0.0, 0.0, 0.0, 0.0, 0.0, 0.0, 0.0, 0.0, 0.0, 0.0, 0.0, 0.0, 0.0, 0.0, 0.0, 0.0, 0.0, 0.0, 0.0, 0.0, 0.0, 0.0, 0.0, 0.0, 0.0, 0.0, 0.0, 0.0, 0.0, 0.0, 0.0, 0.0, 0.0, 0.0, 0.0, 0.0, 0.0, 0.0, 0.0, 0.0, 0.0, 0.0, 0.0, 0.0, 0.0, 0.0, 0.0, 0.0, 0.0, 0.0, 0.0, 0.0, 0.0, 0.0, 0.0, 0.0, 0.0, 0.0, 0.0, 0.0, 0.0, 0.0, 0.0, 0.0, 0.0, 0.0, 0.0, 0.0, 0.0, 0.0, 0.0, 0.0, 0.0, 0.0, 0.0, 0.0, 0.0, 0.0, 0.0, 0.0, 0.0, 0.0, 0.0, 0.0, 0.0, 0.0, 0.0, 0.0, 0.0, 0.0, 0.0, 0.0, 0.0, 0.0, 0.0, 0.0, 0.0, 0.0, 0.0, 0.0, 0.0, 0.0, 0.0, 0.0, 0.0, 0.0, 0.0, 0.0, 0.0, 0.0, 0.0, 0.0, 0.0, 0.0, 0.0, 0.0, 0.0, 0.0, 0.0, 0.0, 0.0, 0.0, 0.0, 0.0, 0.0, 0.0, 0.0, 0.0, 0.0, 0.0, 0.0, 0.0, 0.0, 0.0, 0.0, 0.0, 0.0, 0.0, 0.0, 0.0, 0.0, 0.0, 0.0, 0.0, 0.0, 0.0, 0.0, 0.0, 0.0, 0.0, 0.0, 0.0, 0.0, 0.0, 0.0, 0.0, 0.0, 0.0, 0.0, 0.0, 0.0, 0.0, 0.0, 0.0, 0.0, 0.0, 0.0, 0.0, 0.0, 0.0, 0.0, 0.0, 0.0, 0.0, 0.0, 0.0, 0.0, 0.0, 0.0, 0.0, 0.0, 0.0, 0.0, 0.0, 0.0, 0.0, 0.0, 0.0, 0.0, 0.0, 0.0, 0.0, 0.0, 0.0, 0.0, 0.0, 0.0, 0.0, 0.0, 0.0, 0.0, 0.0, 0.0, 0.0, 0.0, 0.0, 0.0, 0.0, 0.0, 0.0, 0.0, 0.0, 0.0, 0.0, 0.0, 0.0, 0.0, 0.0, 0.0, 0.0, 0.0, 0.0, 0.0, 0.0, 0.0, 0.0, 0.0, 0.0, 0.0, 0.0, 0.0, 0.0, 0.0, 0.0, 0.0, 0.0, 0.0, 0.0, 0.0, 0.0, 0.0, 0.0, 0.0, 0.0, 0.0, 0.0, 0.0, 0.0, 0.0, 0.0, 0.0, 0.0, 0.0, 0.0, 0.0, 0.0, 0.0, 0.0, 0.0, 0.0, 0.0, 0.0, 0.0, 0.0, 0.0, 0.0, 0.0, 0.0, 0.0, 0.0, 0.0, 0.0, 0.0, 0.0, 0.0, 0.0, 0.0, 0.0, 0.0, 0.0, 0.0, 0.0, 0.0, 0.0, 0.0, 0.0, 0.0, 0.0, 0.0, 0.0, 0.0, 0.0, 0.0, 0.0, 0.0, 0.0, 0.0, 0.0, 0.0, 0.0, 0.0, 0.0, 0.0, 0.0, 0.0, 0.0, 0.0, 0.0, 0.0, 0.0, 0.0, 0.0, 0.0, 0.0, 0.0, 0.0, 0.0, 0.0, 0.0, 0.0, 0.0, 0.0, 0.0, 0.0, 0.0, 0.0, 0.0, 0.0, 0.0, 0.0, 0.0, 0.0, 0.0, 0.0, 0.0, 0.0, 0.0, 0.0, 0.0, 0.0, 0.0, 0.0, 0.0, 0.0, 0.0, 0.0, 0.0, 0.0, 0.0, 0.0, 0.0, 0.0, 0.0, 0.0, 0.0, 0.0, 0.0, 0.0, 0.0, 0.0, 0.0, 0.0, 0.0, 0.0, 0.0, 0.0, 0.0, 0.0, 0.0, 0.0, 0.0, 0.0, 0.0, 0.0, 0.0, 0.0, 0.0, 0.0, 0.0, 0.0, 0.0, 0.0, 0.0, 0.0, 1.0, 0.0, 0.5, 1.0, 0.0, 0.0, 1.0, 0.0, 0.5, 1.0, 0.0, 0.0, 1.0, 0.0, 0.5, 1.0, 0.0, 0.0, 1.0, 0.0, 0.5, 1.0, 0.0, 0.0, 1.0, 0.0, 0.5, 1.0, 0.0, 0.0, 1.0, 0.0, 0.5, 1.0, 0.0, 0.0, 1.0, 0.0, 0.5, 1.0, 0.0, 0.0, 1.0, 0.0, 0.5, 1.0, 0.0, 0.0, 1.0, 0.0, 0.5, 1.0, 0.0, 0.0, 1.0, 0.0, 0.5, 1.0, 0.0, 0.0, 1.0, 0.0, 0.5, 1.0, 0.0, 0.0, 1.0, 0.0, 0.5, 1.0, 0.0, 0.0, 1.0, 0.0, 0.5, 1.0, 0.0, 0.0, 1.0, 0.0, 0.5, 1.0, 0.0, 0.0, 1.0, 0.0, 0.5, 1.0, 0.0, 0.0, 1.0, 0.0, 0.5, 1.0, 0.0, 0.0, 1.0, 0.0, 0.5, 1.0, 0.0, 0.0, 1.0, 0.0, 0.5, 1.0, 0.0, 0.0, 1.0, 0.0, 0.5, 1.0, 0.0, 0.0, 1.0, 0.0, 0.5, 1.0, 0.0, 0.0, 1.0, 0.0, 0.5, 1.0, 0.0, 0.0, 1.0, 0.0, 0.5, 1.0, 0.0, 0.0, 1.0, 0.0, 0.5, 1.0, 0.0, 0.0, 1.0, 0.0, 0.5, 1.0, 0.0, 0.0, 1.0, 0.0, 0.5, 1.0, 0.0, 0.0, 1.0, 0.0, 0.5, 1.0, 0.0, 0.0, 1.0, 0.0, 0.5, 1.0, 0.0, 0.0, 1.0, 0.0, 0.5, 1.0, 0.0, 0.0, 1.0, 0.0, 0.5, 1.0, 0.0, 0.0, 1.0, 0.0, 0.5, 1.0, 0.0, 0.0, 1.0, 0.0, 0.5, 1.0, 0.0, 0.0, 1.0, 0.0, 0.5, 1.0, 0.0, 0.0, 1.0, 0.0, 0.5, 1.0, 0.0, 0.0, 1.0, 0.0, 0.5, 1.0, 0.0, 0.0, 1.0, 0.0, 0.5, 1.0, 0.0, 0.0, 1.0, 0.0, 0.5, 1.0, 0.0, 0.0, 1.0, 0.0, 0.5, 1.0, 0.0, 0.0, 1.0, 0.0, 0.5, 1.0, 0.0, 0.0, 1.0, 0.0, 0.5, 1.0, 0.0, 0.0, 1.0, 0.0, 0.5, 1.0, 0.0, 0.0, 1.0, 0.0, 0.5, 1.0, 0.0, 0.0, 1.0, 0.0, 0.5, 1.0, 0.0, 0.0, 1.0, 0.0, 0.5, 1.0, 0.0, 0.0, 1.0, 0.0, 0.5, 1.0])
me_mesh_001.materials.append(mat_pot_m)
me_mesh_001.use_remesh_fix_poles = True
me_mesh_001.use_remesh_preserve_attributes = False
me_mesh_001.update()
me_mesh_001.normals_split_custom_set([tuple(v) for v in zip(*[iter([-0.4927, 0.2083, 0.8449, -0.4936, 0.2083, 0.8444, -0.6959, 0.2036, 0.6887, -0.6947, 0.2037, 0.6899, -0.2529, 0.2132, 0.9437, -0.2531, 0.2132, 0.9436, -0.4936, 0.2083, 0.8444, -0.4927, 0.2083, 0.8449, 0.5185, 0.2078, 0.8294, 0.5215, 0.2077, 0.8276, 0.2623, 0.2145, 0.9409, 0.2596, 0.2145, 0.9416, 0.8469, 0.1971, 0.4938, 0.8483, 0.197, 0.4915, 0.7025, 0.2022, 0.6823, 0.7003, 0.2023, 0.6846, 0.9819, 0.1896, -0.0005512, 0.9819, 0.1896, -0.002013, 0.9502, 0.1931, 0.2448, 0.9494, 0.1932, 0.2476, 0.8528, 0.1919, -0.4857, 0.8528, 0.192, -0.4856, 0.9481, 0.1906, -0.2544, 0.9484, 0.1906, -0.2535, 0.4986, 0.1994, -0.8436, 0.499, 0.1994, -0.8433, 0.6965, 0.1968, -0.69, 0.6962, 0.1968, -0.6904, -0.01083, 0.2055, -0.9786, -0.01208, 0.2056, -0.9786, 0.2538, 0.2035, -0.9456, 0.2534, 0.2035, -0.9457, -0.5012, 0.2045, -0.8408, -0.5035, 0.2045, -0.8394, -0.2621, 0.2064, -0.9427, -0.2607, 0.2064, -0.9431, -0.8455, 0.1946, -0.4973, -0.8462, 0.1946, -0.496, -0.7025, 0.2006, -0.6828, -0.7009, 0.2006, -0.6845, -0.9501, 0.1902, -0.2474, -0.9507, 0.1902, -0.2451, -0.8462, 0.1946, -0.496, -0.8455, 0.1946, -0.4973, -0.852, 0.1968, 0.4852, -0.8527, 0.1967, 0.484, -0.9479, 0.1931, 0.2535, -0.9476, 0.1932, 0.2543, 0.704, -0.122, -0.6996, 0.7095, -0.1214, -0.6942, 0.5037, -0.141, -0.8523, 0.499, -0.1414, -0.855, 0.5037, -0.141, -0.8523, 0.2608, -0.1564, -0.9526, 0.2572, -0.1566, -0.9536, 0.499, -0.1414, -0.855, 0.01471, -0.1615, -0.9868, -0.2612, -0.1571, -0.9524, -0.2569, -0.1573, -0.9536, 0.0144, -0.1615, -0.9868, -0.5242, -0.1402, -0.84, -0.7093, -0.1207, -0.6945, -0.7044, -0.1213, -0.6994, -0.5191, -0.1407, -0.843, -0.8589, -0.1014, -0.502, -0.9636, -0.08705, -0.2526, -0.9626, -0.0872, -0.2564, -0.856, -0.1018, -0.5069, -0.9967, -0.0809, -0.002768, -0.9637, -0.0869, 0.2526, -0.9627, -0.08704, 0.2563, -0.9967, -0.08091, -0.002648, -0.8674, -0.1006, 0.4873, -0.7095, -0.1214, 0.6942, -0.704, -0.122, 0.6996, -0.8648, -0.101, 0.4919, -0.5053, -0.1409, 0.8514, -0.2609, -0.1565, 0.9526, -0.2571, -0.1566, 0.9536, -0.5006, -0.1413, 0.8541, 0.2571, -0.1568, 0.9536, 0.2608, -0.1566, 0.9526, 0.5, -0.1415, 0.8544, 0.4954, -0.1419, 0.857, 0.7039, -0.1223, 0.6996, 0.7094, -0.1217, 0.6942, 0.8646, -0.1011, 0.4922, 0.862, -0.1016, 0.4967, 0.8646, -0.1011, 0.4922, 0.9636, -0.08705, 0.2526, 0.9626, -0.0872, 0.2564, 0.862, -0.1016, 0.4967, 0.9627, -0.08704, -0.2563, 0.9637, -0.08689, -0.2526, 0.8676, -0.1005, -0.4871, 0.8649, -0.101, -0.4916, 0.6993, -0.1513, -0.6987, 0.6987, -0.1513, -0.6992, 0.8598, -0.1508, -0.4878, 0.8599, -0.1508, -0.4877, 0.2559, -0.1554, -0.9541, 0.2555, -0.1554, -0.9542, 0.4857, -0.153, -0.8606, 0.4854, -0.153, -0.8608, -0.256, -0.1584, -0.9536, -0.2552, -0.1584, -0.9538, 0.007572, -0.1571, -0.9876, 0.007752, -0.1571, -0.9876, -0.6993, -0.1501, -0.6989, -0.6989, -0.1501, -0.6993, -0.5009, -0.1541, -0.8517, -0.5011, -0.1541, -0.8516, -0.9547, -0.1521, -0.2558, -0.9547, -0.1521, -0.2559, -0.851, -0.1506, -0.5031, -0.8507, -0.1506, -0.5036, -0.9547, -0.1521, 0.2558, -0.9547, -0.1521, 0.2558, -0.9885, -0.1513, -0.002864, -0.9885, -0.1513, -0.0029, -0.6989, -0.1521, 0.6989, -0.6989, -0.1521, 0.6989, -0.8575, -0.1513, 0.4917, -0.8575, -0.1513, 0.4917, -0.2558, -0.1521, 0.9547, -0.2559, -0.1521, 0.9547, -0.4968, -0.1513, 0.8546, -0.4967, -0.1513, 0.8546, 0.4917, -0.1513, 0.8575, 0.4918, -0.1513, 0.8574, 0.2557, -0.1521, 0.9547, 0.2558, -0.1521, 0.9547, 0.8545, -0.1513, 0.4968, 0.8546, -0.1513, 0.4968, 0.6989, -0.1521, 0.6988, 0.6989, -0.1521, 0.6989, 0.9547, -0.1521, 0.2558, 0.9547, -0.1521, 0.2559, 0.8546, -0.1513, 0.4968, 0.8545, -0.1513, 0.4968, 0.8599, -0.1508, -0.4877, 0.8598, -0.1508, -0.4878, 0.9547, -0.1523, -0.2558, 0.9547, -0.1523, -0.2558, 0.0, -1.0, 2.509e-08, 0.0, -1.0, 2.483e-08, 0.0, -1.0, -6.881e-08, 0.0, -1.0, -6.883e-08, 0.0, -1.0, -6.881e-08, 0.0, -1.0, 9.179e-08, 0.0, -1.0, 9.162e-08, 0.0, -1.0, -6.883e-08, 0.0, -1.0, 9.25e-08, 0.0, -1.0, -2.305e-08, 0.0, -1.0, -2.305e-08, 0.0, -1.0, 9.082e-08, 0.0, -1.0, -2.27e-08, 0.0, -1.0, -4.677e-08, 0.0, -1.0, -4.678e-08, 0.0, -1.0, -2.345e-08, 0.0, -1.0, -4.716e-08, 0.0, -1.0, -9.182e-08, 0.0, -1.0, -9.167e-08, 0.0, -1.0, -4.631e-08, 0.0, -1.0, -5.67e-08, 0.0, -1.0, 3.515e-08, 0.0, -1.0, 3.52e-08, 0.0, -1.0, -5.643e-08, 0.0, -1.0, 0.0, 0.0, -1.0, -2.295e-08, 0.0, -1.0, -2.292e-08, 0.0, -1.0, 0.0, 0.0, -1.0, -2.296e-08, 0.0, -1.0, 0.0, 0.0, -1.0, 0.0, 0.0, -1.0, -2.291e-08, 0.0, -1.0, 2.292e-08, 0.0, -1.0, 2.295e-08, 0.0, -1.0, 1.167e-07, 0.0, -1.0, 1.168e-07, 0.0, -1.0, 4.805e-08, 0.0, -1.0, 4.782e-08, 0.0, -1.0, 9.293e-10, 0.0, -1.0, 1.132e-09, 0.0, -1.0, 9.293e-10, 0.0, -1.0, 4.686e-08, 0.0, -1.0, 4.694e-08, 0.0, -1.0, 1.132e-09, 0.0, -1.0, -1.174e-08, 0.0, -1.0, -1.172e-08, 0.0, -1.0, 9.365e-08, 0.0, -1.0, 9.389e-08, 8.673e-07, 1.0, -1.6e-06, 8.688e-07, 1.0, -1.598e-06, 1.215e-06, 1.0, -1.232e-06, 1.214e-06, 1.0, -1.233e-06, 4.531e-07, 1.0, -1.627e-06, 4.54e-07, 1.0, -1.628e-06, 8.688e-07, 1.0, -1.598e-06, 8.673e-07, 1.0, -1.6e-06, -9.021e-07, 1.0, -1.454e-06, -9.091e-07, 1.0, -1.458e-06, -4.48e-07, 1.0, -1.724e-06, -4.463e-07, 1.0, -1.726e-06, -1.47e-06, 1.0, -7.732e-07, -1.469e-06, 1.0, -7.747e-07, -1.222e-06, 1.0, -1.241e-06, -1.221e-06, 1.0, -1.244e-06, -1.7e-06, 1.0, 1.779e-09, -1.7e-06, 1.0, 1.502e-09, -1.636e-06, 1.0, -3.823e-07, -1.635e-06, 1.0, -3.84e-07, -1.483e-06, 1.0, 9.196e-07, -1.484e-06, 1.0, 9.194e-07, -1.637e-06, 1.0, 5.282e-07, -1.637e-06, 1.0, 5.297e-07, -8.699e-07, 1.0, 1.399e-06, -8.718e-07, 1.0, 1.399e-06, -1.216e-06, 1.0, 1.154e-06, -1.214e-06, 1.0, 1.156e-06, -3.137e-09, 1.0, 1.418e-06, -3.64e-09, 1.0, 1.418e-06, -4.534e-07, 1.0, 1.293e-06, -4.524e-07, 1.0, 1.292e-06, 8.65e-07, 1.0, 1.398e-06, 8.66e-07, 1.0, 1.396e-06, 4.48e-07, 1.0, 1.649e-06, 4.462e-07, 1.0, 1.649e-06, 1.48e-06, 1.0, 8.42e-07, 1.481e-06, 1.0, 8.405e-07, 1.212e-06, 1.0, 1.119e-06, 1.209e-06, 1.0, 1.119e-06, 1.635e-06, 1.0, 3.84e-07, 1.636e-06, 1.0, 3.823e-07, 1.481e-06, 1.0, 8.405e-07, 1.48e-06, 1.0, 8.42e-07, 1.483e-06, 1.0, -8.479e-07, 1.484e-06, 1.0, -8.453e-07, 1.637e-06, 1.0, -4.549e-07, 1.637e-06, 1.0, -4.555e-07, -0.7009, 0.2006, -0.6845, -0.7025, 0.2006, -0.6828, -0.5035, 0.2045, -0.8394, -0.5012, 0.2045, -0.8408, 1.209e-06, 1.0, 1.119e-06, 1.212e-06, 1.0, 1.119e-06, 8.66e-07, 1.0, 1.396e-06, 8.65e-07, 1.0, 1.398e-06, 0.5, -0.1415, 0.8544, 0.7094, -0.1217, 0.6942, 0.7039, -0.1223, 0.6996, 0.4954, -0.1419, 0.857, 0.0, -1.0, 1.167e-07, 0.0, -1.0, 4.782e-08, 0.0, -1.0, 4.805e-08, 0.0, -1.0, 1.168e-07, 0.6989, -0.1521, 0.6989, 0.6989, -0.1521, 0.6988, 0.4918, -0.1513, 0.8574, 0.4917, -0.1513, 0.8575, 0.9885, -0.1514, 0.002253, 0.9885, -0.1514, 0.002382, 0.9547, -0.1521, 0.2559, 0.9547, -0.1521, 0.2558, 0.0, -1.0, 4.694e-08, 0.0, -1.0, 4.686e-08, 0.0, -1.0, -1.171e-08, 0.0, -1.0, -1.174e-08, 0.9626, -0.0872, 0.2564, 0.9636, -0.08705, 0.2526, 0.9967, -0.0809, 0.002724, 0.9967, -0.08091, 0.002755, 1.7e-06, 1.0, -7.878e-08, 1.7e-06, 1.0, -7.838e-08, 1.636e-06, 1.0, 3.823e-07, 1.635e-06, 1.0, 3.84e-07, -0.9819, 0.1891, 0.004467, -0.9819, 0.1891, 0.004755, -0.9507, 0.1902, -0.2451, -0.9501, 0.1902, -0.2474, -0.9476, 0.1932, 0.2543, -0.9479, 0.1931, 0.2535, -0.9819, 0.1891, 0.004755, -0.9819, 0.1891, 0.004467, 1.637e-06, 1.0, -4.555e-07, 1.637e-06, 1.0, -4.549e-07, 1.7e-06, 1.0, -7.838e-08, 1.7e-06, 1.0, -7.878e-08, 0.9967, -0.0809, 0.002724, 0.9637, -0.08689, -0.2526, 0.9627, -0.08704, -0.2563, 0.9967, -0.08091, 0.002755, 0.0, -1.0, -1.171e-08, 0.0, -1.0, -1.172e-08, 0.0, -1.0, -1.174e-08, 0.0, -1.0, -1.174e-08, 0.9547, -0.1523, -0.2558, 0.9547, -0.1523, -0.2558, 0.9885, -0.1514, 0.002382, 0.9885, -0.1514, 0.002253, -0.6947, 0.2037, 0.6899, -0.6959, 0.2036, 0.6887, -0.8527, 0.1967, 0.484, -0.852, 0.1968, 0.4852, 1.214e-06, 1.0, -1.233e-06, 1.215e-06, 1.0, -1.232e-06, 1.484e-06, 1.0, -8.453e-07, 1.483e-06, 1.0, -8.479e-07, 0.8676, -0.1005, -0.4871, 0.7095, -0.1214, -0.6942, 0.704, -0.122, -0.6996, 0.8649, -0.101, -0.4916, 0.0, -1.0, 9.365e-08, 0.0, -1.0, 2.483e-08, 0.0, -1.0, 2.509e-08, 0.0, -1.0, 9.389e-08, 0.4854, -0.153, -0.8608, 0.4857, -0.153, -0.8606, 0.6987, -0.1513, -0.6992, 0.6993, -0.1513, -0.6987, 0.007752, -0.1571, -0.9876, 0.007572, -0.1571, -0.9876, 0.2555, -0.1554, -0.9542, 0.2559, -0.1554, -0.9541, 0.0, -1.0, 9.162e-08, 0.0, -1.0, 9.179e-08, 0.0, -1.0, 9.25e-08, 0.0, -1.0, 9.082e-08, 0.2572, -0.1566, -0.9536, 0.2608, -0.1564, -0.9526, 0.01471, -0.1615, -0.9868, 0.0144, -0.1615, -0.9868, 2.316e-08, 1.0, -1.764e-06, 2.656e-08, 1.0, -1.758e-06, 4.54e-07, 1.0, -1.628e-06, 4.531e-07, 1.0, -1.627e-06, -0.01047, 0.214, 0.9768, -0.009778, 0.214, 0.9768, -0.2531, 0.2132, 0.9436, -0.2529, 0.2132, 0.9437, 0.2596, 0.2145, 0.9416, 0.2623, 0.2145, 0.9409, -0.009778, 0.214, 0.9768, -0.01047, 0.214, 0.9768, -4.463e-07, 1.0, -1.726e-06, -4.48e-07, 1.0, -1.724e-06, 2.656e-08, 1.0, -1.758e-06, 2.316e-08, 1.0, -1.764e-06, -0.2607, 0.2064, -0.9431, -0.2621, 0.2064, -0.9427, -0.01208, 0.2056, -0.9786, -0.01083, 0.2055, -0.9786, 4.462e-07, 1.0, 1.649e-06, 4.48e-07, 1.0, 1.649e-06, -3.64e-09, 1.0, 1.418e-06, -3.137e-09, 1.0, 1.418e-06, 0.2534, 0.2035, -0.9457, 0.2538, 0.2035, -0.9456, 0.499, 0.1994, -0.8433, 0.4986, 0.1994, -0.8436, -4.524e-07, 1.0, 1.292e-06, -4.534e-07, 1.0, 1.293e-06, -8.718e-07, 1.0, 1.399e-06, -8.699e-07, 1.0, 1.399e-06, 0.6962, 0.1968, -0.6904, 0.6965, 0.1968, -0.69, 0.8528, 0.192, -0.4856, 0.8528, 0.1919, -0.4857, -1.214e-06, 1.0, 1.156e-06, -1.216e-06, 1.0, 1.154e-06, -1.484e-06, 1.0, 9.194e-07, -1.483e-06, 1.0, 9.196e-07, 0.9484, 0.1906, -0.2535, 0.9481, 0.1906, -0.2544, 0.9819, 0.1896, -0.002013, 0.9819, 0.1896, -0.0005512, -1.637e-06, 1.0, 5.297e-07, -1.637e-06, 1.0, 5.282e-07, -1.7e-06, 1.0, 1.502e-09, -1.7e-06, 1.0, 1.779e-09, 0.9494, 0.1932, 0.2476, 0.9502, 0.1931, 0.2448, 0.8483, 0.197, 0.4915, 0.8469, 0.1971, 0.4938, -1.635e-06, 1.0, -3.84e-07, -1.636e-06, 1.0, -3.823e-07, -1.469e-06, 1.0, -7.747e-07, -1.47e-06, 1.0, -7.732e-07, 0.7003, 0.2023, 0.6846, 0.7025, 0.2022, 0.6823, 0.5215, 0.2077, 0.8276, 0.5185, 0.2078, 0.8294, -1.221e-06, 1.0, -1.244e-06, -1.222e-06, 1.0, -1.241e-06, -9.091e-07, 1.0, -1.458e-06, -9.021e-07, 1.0, -1.454e-06, -0.003136, -0.1616, 0.9869, 0.2608, -0.1566, 0.9526, 0.2571, -0.1568, 0.9536, -0.002996, -0.1616, 0.9869, 0.0, -1.0, 0.0, 0.0, -1.0, 2.295e-08, 0.0, -1.0, 2.292e-08, 0.0, -1.0, 0.0, 0.2558, -0.1521, 0.9547, 0.2557, -0.1521, 0.9547, -0.002866, -0.1513, 0.9885, -0.002952, -0.1513, 0.9885, -0.002952, -0.1513, 0.9885, -0.002866, -0.1513, 0.9885, -0.2559, -0.1521, 0.9547, -0.2558, -0.1521, 0.9547, 0.0, -1.0, 0.0, 0.0, -1.0, 0.0, 0.0, -1.0, 0.0, 0.0, -1.0, 0.0, -0.2571, -0.1566, 0.9536, -0.2609, -0.1565, 0.9526, -0.003136, -0.1616, 0.9869, -0.002996, -0.1616, 0.9869, -0.4967, -0.1513, 0.8546, -0.4968, -0.1513, 0.8546, -0.6989, -0.1521, 0.6989, -0.6989, -0.1521, 0.6989, 0.0, -1.0, -2.292e-08, 0.0, -1.0, -2.295e-08, 0.0, -1.0, -2.296e-08, 0.0, -1.0, -2.291e-08, -0.704, -0.122, 0.6996, -0.7095, -0.1214, 0.6942, -0.5053, -0.1409, 0.8514, -0.5006, -0.1413, 0.8541, -0.8575, -0.1513, 0.4917, -0.8575, -0.1513, 0.4917, -0.9547, -0.1521, 0.2558, -0.9547, -0.1521, 0.2558, 0.0, -1.0, 3.52e-08, 0.0, -1.0, 3.515e-08, 0.0, -1.0, 0.0, 0.0, -1.0, 0.0, -0.9627, -0.08704, 0.2563, -0.9637, -0.0869, 0.2526, -0.8674, -0.1006, 0.4873, -0.8648, -0.101, 0.4919, -0.9885, -0.1513, -0.0029, -0.9885, -0.1513, -0.002864, -0.9547, -0.1521, -0.2559, -0.9547, -0.1521, -0.2558, 0.0, -1.0, -9.167e-08, 0.0, -1.0, -9.182e-08, 0.0, -1.0, -5.67e-08, 0.0, -1.0, -5.643e-08, -0.9626, -0.0872, -0.2564, -0.9636, -0.08705, -0.2526, -0.9967, -0.0809, -0.002768, -0.9967, -0.08091, -0.002648, -0.8507, -0.1506, -0.5036, -0.851, -0.1506, -0.5031, -0.6989, -0.1501, -0.6993, -0.6993, -0.1501, -0.6989, 0.0, -1.0, -4.678e-08, 0.0, -1.0, -4.677e-08, 0.0, -1.0, -4.716e-08, 0.0, -1.0, -4.631e-08, -0.7044, -0.1213, -0.6994, -0.7093, -0.1207, -0.6945, -0.8589, -0.1014, -0.502, -0.856, -0.1018, -0.5069, -0.5011, -0.1541, -0.8516, -0.5009, -0.1541, -0.8517, -0.2552, -0.1584, -0.9538, -0.256, -0.1584, -0.9536, 0.0, -1.0, -2.305e-08, 0.0, -1.0, -2.305e-08, 0.0, -1.0, -2.27e-08, 0.0, -1.0, -2.345e-08, -0.2569, -0.1573, -0.9536, -0.2612, -0.1571, -0.9524, -0.5242, -0.1402, -0.84, -0.5191, -0.1407, -0.843, 1.464e-07, 1.0, 5.703e-07, 1.03e-07, 1.0, -5.097e-07, 1.825e-08, 1.0, 4.142e-07, 7.845e-08, 1.0, 0.0, 2.184e-07, 1.0, 0.0, 1.825e-08, 1.0, 4.142e-07, -9.982e-09, 1.0, 1.75e-07, 3.941e-08, 1.0, 9.081e-07, 1.825e-08, 1.0, 4.142e-07, 4.881e-08, 1.0, 7.12e-07, -1.194e-06, 1.0, -7.675e-07, 1.825e-08, 1.0, 4.142e-07, 5.639e-08, 1.0, 9.641e-07, 8.991e-08, 1.0, 3.835e-08, 1.825e-08, 1.0, 4.142e-07, 1.929e-07, 1.0, 1.11e-06, -4.183e-07, 1.0, 9.798e-07, 1.825e-08, 1.0, 4.142e-07, 2.831e-07, 1.0, 7.774e-07, 5.79e-08, 1.0, 9.42e-07, 1.825e-08, 1.0, 4.142e-07, -1.344e-07, 1.0, 2.828e-07, 4.068e-08, 1.0, 0.0, 1.825e-08, 1.0, 4.142e-07, 4.068e-08, 1.0, 0.0, 2.117e-07, 1.0, 3.802e-07, 1.825e-08, 1.0, 4.142e-07, 2.379e-07, 1.0, 2.835e-07, 1.299e-07, 1.0, 3.032e-07, 1.825e-08, 1.0, 4.142e-07, 6.789e-08, 1.0, 6.152e-07, 1.418e-07, 1.0, 9.109e-07, 1.825e-08, 1.0, 4.142e-07, 2.117e-07, 1.0, 3.802e-07, 2.379e-07, 1.0, 2.835e-07, 1.825e-08, 1.0, 4.142e-07, 1.299e-07, 1.0, 3.032e-07, 6.789e-08, 1.0, 6.152e-07, 1.825e-08, 1.0, 4.142e-07, 1.418e-07, 1.0, 9.109e-07, 1.464e-07, 1.0, 5.703e-07, 1.825e-08, 1.0, 4.142e-07, 1.03e-07, 1.0, -5.097e-07, 7.845e-08, 1.0, 0.0, 1.825e-08, 1.0, 4.142e-07, 2.184e-07, 1.0, 0.0, -9.982e-09, 1.0, 1.75e-07, 1.825e-08, 1.0, 4.142e-07, 3.941e-08, 1.0, 9.081e-07, 4.881e-08, 1.0, 7.12e-07, 1.825e-08, 1.0, 4.142e-07, 4.332e-08, 1.0, 9.133e-07, -1.344e-07, 1.0, 2.828e-07, 1.825e-08, 1.0, 4.142e-07, 5.79e-08, 1.0, 9.42e-07, 4.332e-08, 1.0, 9.133e-07, 1.825e-08, 1.0, 4.142e-07, -4.183e-07, 1.0, 9.798e-07, 2.831e-07, 1.0, 7.774e-07, 1.825e-08, 1.0, 4.142e-07, 8.991e-08, 1.0, 3.835e-08, 1.929e-07, 1.0, 1.11e-06, 1.825e-08, 1.0, 4.142e-07, -1.194e-06, 1.0, -7.675e-07, 0.0, 1.0, 0.0, 1.825e-08, 1.0, 4.142e-07, 0.0, -1.0, -2.124e-07, 0.0, -1.0, 6.634e-07, 0.0, -1.0, 6.284e-08, 0.0, -1.0, 0.0, 0.0, -1.0, -4.989e-07, 0.0, -1.0, 6.284e-08, 0.0, -1.0, 0.0, 0.0, -1.0, 0.0, 0.0, -1.0, 6.284e-08, 0.0, -1.0, 0.0, 0.0, -1.0, 0.0, 0.0, -1.0, 6.284e-08, 0.0, -1.0, 1.555e-07, 0.0, -1.0, 0.0, 0.0, -1.0, 6.284e-08, 0.0, -1.0, 3.02e-07, 0.0, -1.0, -1.32e-07, 0.0, -1.0, 6.284e-08, 0.0, -1.0, 0.0, 0.0, -1.0, 6.884e-08, 0.0, -1.0, 6.284e-08, 0.0, -1.0, -1.724e-07, 0.0, -1.0, 5.094e-07, 0.0, -1.0, 6.284e-08, 0.0, -1.0, 2.869e-07, 0.0, -1.0, -2.106e-07, 0.0, -1.0, 6.284e-08, 0.0, -1.0, 0.0, 0.0, -1.0, 2.206e-07, 0.0, -1.0, 6.284e-08, 0.0, -1.0, 4.283e-07, 0.0, -1.0, 0.0, 0.0, -1.0, 6.284e-08, 0.0, -1.0, 2.206e-07, 0.0, -1.0, 2.869e-07, 0.0, -1.0, 6.284e-08, 0.0, -1.0, 0.0, 0.0, -1.0, 0.0, 0.0, -1.0, 6.284e-08, 0.0, -1.0, 6.634e-07, 0.0, -1.0, 4.283e-07, 0.0, -1.0, 6.284e-08, 0.0, -1.0, -4.989e-07, 0.0, -1.0, -2.124e-07, 0.0, -1.0, 6.284e-08, 0.0, -1.0, 0.0, 0.0, -1.0, 0.0, 0.0, -1.0, 6.284e-08, 0.0, -1.0, -2.106e-07, 0.0, -1.0, -1.724e-07, 0.0, -1.0, 6.284e-08, 0.0, -1.0, 5.094e-07, 0.0, -1.0, 0.0, 0.0, -1.0, 6.284e-08, 0.0, -1.0, 6.884e-08, 0.0, -1.0, 3.02e-07, 0.0, -1.0, 6.284e-08, 0.0, -1.0, -1.32e-07, 0.0, -1.0, 1.555e-07, 0.0, -1.0, 6.284e-08, 0.0, -1.0, 0.0, 0.0, -1.0, 0.0, 0.0, -1.0, 6.284e-08, 0.0, -1.0, 0.0, 0.0, -1.0, 0.0, 0.0, -1.0, 6.284e-08])] * 3)])

# ---- objects
ob_pot = bpy.data.objects.new('pot', me_mesh_001)

# ---- transforms, parenting, visibility, modifiers, constraints
ob_pot.location = (0.0, 0.0, 0.0)
ob_pot.rotation_euler = (1.571, -0.0, -0.7854)
ob_pot.scale = (0.01, 0.01, 0.01)
ob_pot.color = (0.8, 0.8, 0.8, 1.0)

# ---- collection membership
col_collection.objects.link(ob_pot)

# ---- scene / render settings (as saved in the file)
scene.frame_start = 1; scene.frame_end = 250; scene.frame_set(1)
scene.render.engine = 'BLENDER_EEVEE_NEXT'
scene.cycles.sampling_pattern = 'TABULATED_SOBOL'
scene.cycles.use_light_tree = False
scene.view_settings.view_transform = 'Filmic'
bpy.context.view_layer.update()

# ---- added for rendering (the .blend has no active camera and no usable light): camera, sun
cam_auto = bpy.data.cameras.new('AutoCamera')
cam_auto.lens = 50.0
cam_auto.sensor_width = 36.0
cam_auto.clip_end = 1000.0
ob_auto_camera = bpy.data.objects.new('AutoCamera', cam_auto)
scene.collection.objects.link(ob_auto_camera)
ob_auto_camera.location = (0.185074, -0.222031, 0.143971)
ob_auto_camera.rotation_euler = (1.09748, -7.21219e-08, 0.694738)
scene.camera = ob_auto_camera
light_auto_sun = bpy.data.lights.new('AutoSun', 'SUN')
light_auto_sun.energy = 3.0
light_auto_sun.angle = 0.0523599
ob_auto_sun = bpy.data.objects.new('AutoSun', light_auto_sun)
scene.collection.objects.link(ob_auto_sun)
ob_auto_sun.rotation_euler = (0.872665, 0.174533, 0.523599)
bpy.context.view_layer.update()
